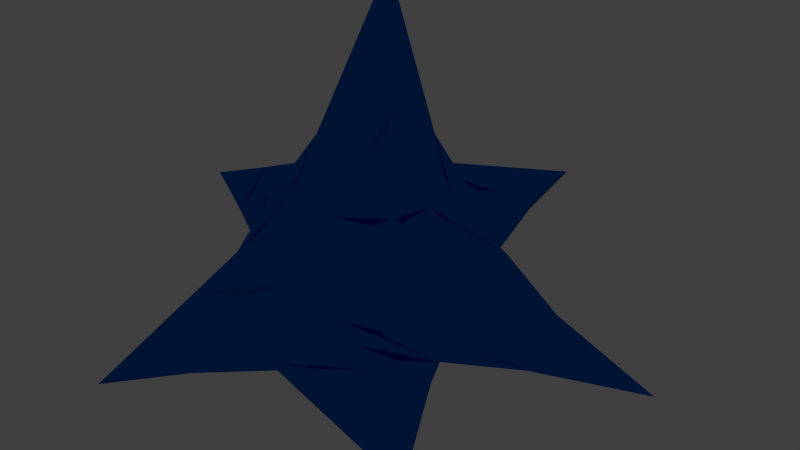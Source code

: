 # Source: jewel2.blend  (saved by Blender 2.76.0; exported with 4.5.12 LTS)
import bpy
from mathutils import Matrix  # noqa: F401  (used for matrix-valued properties, if any)

bpy.ops.wm.read_factory_settings(use_empty=True)
scene = bpy.context.scene
scene.name = 'Scene'

# ---- collections
col_collection_1 = bpy.data.collections.new('Collection 1'); scene.collection.children.link(col_collection_1)

# ---- materials (node trees are filled in below, after node groups)
mat_material = bpy.data.materials.new('Material')
mat_material.alpha_threshold = 0.0
mat_material.roughness = 0.5
mat_material.line_color = (0.0, 0.0, 0.0, 1.0)

# ---- material node trees
mat_material.use_nodes = True; mat_material.node_tree.nodes.clear()
_N = mat_material.node_tree.nodes; _L = mat_material.node_tree.links
n0 = _N.new('ShaderNodeMixShader'); n0.name = 'Mix Shader'; n0.location = (262, 393)
n0.inputs[0].default_value = 0.3409
n1 = _N.new('ShaderNodeOutputMaterial'); n1.name = 'Material Output'; n1.location = (702, 320)
n2 = _N.new('ShaderNodeBsdfGlass'); n2.name = 'Glass BSDF'; n2.location = (-50, 366)
n2.distribution = 'BECKMANN'
n2.inputs[0].default_value = (0.01181, 0.1958, 1.0, 1.0)
n2.inputs[2].default_value = 0.07
_L.new(n0.outputs[0], n1.inputs[0])
_L.new(n2.outputs[0], n0.inputs[1])
n1.is_active_output = True

# ---- world
world_world = bpy.data.worlds.new('World'); scene.world = world_world
world_world.color = (0.05088, 0.05088, 0.05088)
world_world.use_sun_shadow = False
world_world.sun_shadow_jitter_overblur = 0.0
world_world.cycles.sampling_method = 'MANUAL'
world_world.cycles.sample_map_resolution = 256

# ---- cameras
cam_camera = bpy.data.cameras.new('Camera')
cam_camera.clip_end = 100.0
cam_camera.lens = 35.0
cam_camera.sensor_width = 32.0
cam_camera.sensor_height = 18.0
cam_camera.ortho_scale = 7.314
cam_camera.dof.focus_distance = 0.0

# ---- lights
light_lamp = bpy.data.lights.new('Lamp', 'POINT')
light_lamp.transmission_factor = 0.0
light_lamp.cutoff_distance = 30.0
light_lamp.energy = 1000.0
light_lamp.shadow_buffer_clip_start = 1.001
light_lamp.shadow_soft_size = 0.1
light_lamp.shadow_maximum_resolution = 0.006
light_lamp.use_absolute_resolution = True
light_lamp.cycles.use_multiple_importance_sampling = False

# ---- meshes
me_cube = bpy.data.meshes.new('Cube')
me_cube.from_pydata([(0.7224, 1.011, -1.093), (0.8713, -0.9668, -0.8594), (-0.9387, -0.7798, -0.9578), (-1.026, 0.7768, -0.9509), (0.8348, 0.8904, 0.8776), (0.6693, -0.8062, 0.8848), (-0.9861, -0.8015, 0.8042), (-1.019, 0.6951, 0.9353), (1.0, -5.96e-08, -1.0), (1.788e-07, 1.0, -1.0), (0.9999, 0.9998, -6.099e-06), (-3.068e-17, -1.71, -0.8618), (0.6656, -1.091, -0.2312), (-1.0, 2.98e-07, -1.0), (-0.9982, -0.9982, 0.0001185), (-0.9997, 0.998, -0.001201), (1.0, -5.364e-07, 1.0), (2.384e-07, 1.0, 1.0), (-0.001357, -0.9983, 0.9999), (-0.9986, -0.00165, 1.0), (-0.01491, 4.101, -0.07779), (-3.669, 0.05259, 0.01984), (-0.04159, -3.777, -0.1133), (4.08, 0.07533, -0.06038), (0.3955, -0.01803, 3.685), (0.4575, 0.02999, -3.647), (0.943, -0.4896, -0.9438), (-0.5127, 0.916, -0.9727), (0.9208, 0.9338, 0.4475), (-0.4882, -1.308, -0.9196), (0.7362, -0.9749, 0.3539), (-1.01, 0.3995, -0.9826), (-0.9837, -0.9054, 0.4176), (-1.004, 0.8642, 0.4729), (0.8695, -0.4302, 0.952), (-0.5207, 0.8882, 0.9715), (-0.4984, -0.92, 0.9166), (-0.9938, 0.3506, 0.9738), (0.9123, 0.5155, -1.019), (0.4103, 1.015, -1.02), (0.8619, 1.005, -0.5459), (0.4775, -1.333, -0.8843), (0.7639, -1.024, -0.5356), (-0.969, -0.3957, -0.9838), (-0.9708, -0.8996, -0.4832), (-1.007, 0.8809, -0.4938), (0.9373, 0.4695, 0.9485), (0.4245, 0.9418, 0.9477), (0.3355, -0.8875, 0.9491), (-0.9878, -0.4095, 0.9173), (-0.5075, 2.55, -0.03889), (0.4925, 2.55, -0.03889), (-0.007454, 2.55, 0.4611), (-0.007454, 2.55, -0.5389), (-2.334, 0.5263, 0.00992), (-2.334, -0.4737, 0.00992), (-2.334, 0.0263, -0.4901), (-2.334, 0.0263, 0.5099), (-0.5208, -2.389, -0.05664), (0.3108, -2.438, -0.1769), (-0.02079, -2.744, -0.4876), (-0.02079, -2.389, 0.4434), (2.372, -0.5117, -0.1505), (2.54, 0.5377, -0.03019), (2.54, 0.03767, -0.5302), (2.54, 0.03767, 0.4698), (0.1978, -0.509, 2.343), (0.1978, 0.491, 2.343), (0.6978, -0.009016, 2.343), (-0.3022, -0.009015, 2.343), (-0.2712, 0.015, -2.323), (0.7288, 0.015, -2.323), (0.2288, 0.515, -2.323), (0.2288, -0.8398, -2.254), (0.6096, -0.6693, -1.623), (0.6326, 0.5276, -1.638), (-0.3856, 0.5075, -1.662), (-0.4011, 0.4955, 1.671), (0.5989, 0.4955, 1.671), (0.5989, -0.5045, 1.671), (1.77, 0.5188, 0.4849), (1.788, 0.5389, -0.4911), (1.686, -0.5059, -0.5752), (0.4054, -1.719, 0.4115), (0.4054, -1.896, -0.5539), (-0.5104, -1.872, -0.4938), (-1.664, -0.4838, 0.5052), (-1.667, -0.4868, -0.495), (-1.667, 0.5096, -0.4971), (0.5145, 1.795, -0.4955), (0.4963, 1.775, 0.4806), (-0.5037, 1.775, 0.4806), (-0.5037, 1.775, -0.5194), (-1.66, 0.5035, 0.5056), (-0.5104, -1.694, 0.4717), (1.686, -0.5059, 0.4248), (-0.4011, -0.5045, 1.671), (-0.3856, -0.6699, -1.627)], [], [(97, 29, 2, 43), (96, 49, 6, 36), (95, 34, 5, 30), (94, 36, 6, 32), (93, 37, 7, 33), (92, 27, 3, 45), (91, 50, 15, 33), (90, 51, 20, 52), (89, 39, 9, 53), (88, 54, 15, 45), (87, 55, 21, 56), (86, 49, 19, 57), (85, 58, 14, 44), (84, 59, 22, 60), (83, 48, 18, 61), (82, 62, 12, 42), (81, 63, 23, 64), (80, 46, 16, 65), (79, 66, 18, 48), (78, 67, 24, 68), (77, 37, 19, 69), (76, 70, 13, 31), (75, 71, 25, 72), (74, 41, 11, 73), (71, 74, 73, 25), (8, 26, 74, 71), (26, 1, 41, 74), (39, 75, 72, 9), (0, 38, 75, 39), (38, 8, 71, 75), (27, 76, 31, 3), (9, 72, 76, 27), (72, 25, 70, 76), (67, 77, 69, 24), (17, 35, 77, 67), (35, 7, 37, 77), (46, 78, 68, 16), (4, 47, 78, 46), (47, 17, 67, 78), (34, 79, 48, 5), (16, 68, 79, 34), (68, 24, 66, 79), (63, 80, 65, 23), (10, 28, 80, 63), (28, 4, 46, 80), (38, 81, 64, 8), (0, 40, 81, 38), (40, 10, 63, 81), (26, 82, 42, 1), (8, 64, 82, 26), (64, 23, 62, 82), (59, 83, 61, 22), (12, 30, 83, 59), (30, 5, 48, 83), (41, 84, 60, 11), (1, 42, 84, 41), (42, 12, 59, 84), (29, 85, 44, 2), (11, 60, 85, 29), (60, 22, 58, 85), (55, 86, 57, 21), (14, 32, 86, 55), (32, 6, 49, 86), (43, 87, 56, 13), (2, 44, 87, 43), (44, 14, 55, 87), (31, 88, 45, 3), (13, 56, 88, 31), (56, 21, 54, 88), (51, 89, 53, 20), (10, 40, 89, 51), (40, 0, 39, 89), (47, 90, 52, 17), (4, 28, 90, 47), (28, 10, 51, 90), (35, 91, 33, 7), (17, 52, 91, 35), (52, 20, 50, 91), (50, 92, 45, 15), (20, 53, 92, 50), (53, 9, 27, 92), (54, 93, 33, 15), (21, 57, 93, 54), (57, 19, 37, 93), (58, 94, 32, 14), (22, 61, 94, 58), (61, 18, 36, 94), (62, 95, 30, 12), (23, 65, 95, 62), (65, 16, 34, 95), (66, 96, 36, 18), (24, 69, 96, 66), (69, 19, 49, 96), (70, 97, 43, 13), (25, 73, 97, 70), (73, 11, 29, 97)])
me_cube.materials.append(mat_material)
me_cube.use_remesh_preserve_volume = False
me_cube.use_remesh_preserve_attributes = False
me_cube.use_mirror_vertex_groups = False
me_cube.update()

# ---- objects
ob_cube = bpy.data.objects.new('Cube', me_cube)
ob_lamp = bpy.data.objects.new('Lamp', light_lamp)
ob_camera = bpy.data.objects.new('Camera', cam_camera)

# ---- transforms, parenting, visibility, modifiers, constraints
ob_cube.location = (0.0, 0.0, 0.0)
ob_cube.lock_rotations_4d = False
ob_cube.empty_display_type = 'ARROWS'
ob_cube.lineart.crease_threshold = 0.0
ob_lamp.location = (4.076, 1.005, 5.904)
ob_lamp.rotation_euler = (0.6503, 0.05522, 1.866)
ob_lamp.lock_rotations_4d = False
ob_lamp.empty_display_type = 'ARROWS'
ob_lamp.color = (0.0, 0.0, 0.0, 0.0)
ob_lamp.lineart.crease_threshold = 0.0
ob_camera.location = (7.481, -6.508, 5.344)
ob_camera.rotation_euler = (1.109, 0.01082, 0.8149)
ob_camera.lock_rotations_4d = False
ob_camera.empty_display_type = 'ARROWS'
ob_camera.color = (0.0, 0.0, 0.0, 0.0)
ob_camera.display_type = 'WIRE'
ob_camera.lineart.crease_threshold = 0.0

# ---- collection membership
col_collection_1.objects.link(ob_cube)
col_collection_1.objects.link(ob_lamp)
col_collection_1.objects.link(ob_camera)

# ---- scene / render settings (as saved in the file)
scene.camera = ob_camera
scene.frame_start = 1; scene.frame_end = 250; scene.frame_set(1)
scene.render.engine = 'CYCLES'
scene.render.image_settings.file_format = 'JPEG'
scene.render.image_settings.quality = 50
scene.render.resolution_percentage = 50
scene.render.dither_intensity = 0.0
scene.cycles.use_denoising = False
scene.cycles.samples = 10
scene.cycles.sampling_pattern = 'TABULATED_SOBOL'
scene.cycles.light_sampling_threshold = 0.0
scene.cycles.use_adaptive_sampling = False
scene.cycles.use_light_tree = False
scene.cycles.blur_glossy = 0.0
scene.cycles.pixel_filter_type = 'GAUSSIAN'
scene.cycles.sample_clamp_indirect = 0.0
scene.view_settings.view_transform = 'Standard'
bpy.context.view_layer.update()
